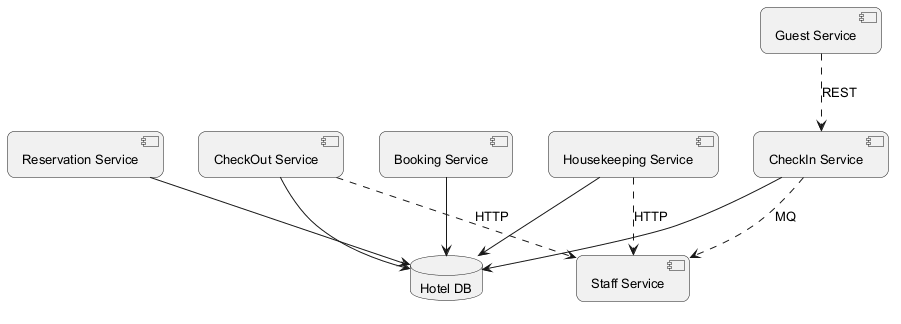

The diagram above was rendered by PlantUML. Its source (embedded in the PNG):
@startuml
skinparam backgroundColor #FFFFFF
skinparam roundCorner 15
skinparam defaultFontSize 13
component "Booking Service" as C_BookingService
component "CheckOut Service" as C_CheckOutService
component "Guest Service" as C_GuestService
component "Reservation Service" as C_ReservationService
component "Staff Service" as C_StaffService
component "Housekeeping Service" as C_HousekeepingService
component "CheckIn Service" as C_CheckInService
database "Hotel DB" as DB_hotel
C_BookingService --> DB_hotel
C_CheckOutService --> DB_hotel
C_ReservationService --> DB_hotel
C_HousekeepingService --> DB_hotel
C_CheckInService --> DB_hotel
C_CheckOutService ..> C_StaffService : HTTP
C_GuestService ..> C_CheckInService : REST
C_CheckInService ..> C_StaffService : MQ
C_HousekeepingService ..> C_StaffService : HTTP
@enduml